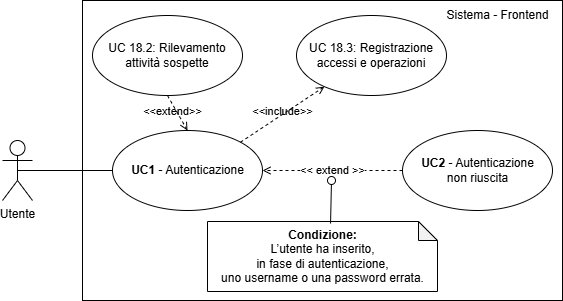

The diagram above was exported from draw.io. Its source (the exported page's mxGraphModel, read from the mxfile embedded in the PNG):
<mxGraphModel dx="1442" dy="785" grid="1" gridSize="10" guides="1" tooltips="1" connect="1" arrows="1" fold="1" page="1" pageScale="1" pageWidth="827" pageHeight="1169" math="0" shadow="0">
  <root>
    <mxCell id="0" />
    <mxCell id="1" parent="0" />
    <mxCell id="W-P5LznSFllw-9xyve2X-1" value="Utente" style="shape=umlActor;verticalLabelPosition=bottom;verticalAlign=top;html=1;outlineConnect=0;" parent="1" vertex="1">
      <mxGeometry x="120" y="270" width="30" height="60" as="geometry" />
    </mxCell>
    <mxCell id="aXAzPshJqaH6b7vRYqeg-2" value="" style="rounded=0;whiteSpace=wrap;html=1;" parent="1" vertex="1">
      <mxGeometry x="200" y="130" width="480" height="300" as="geometry" />
    </mxCell>
    <mxCell id="aXAzPshJqaH6b7vRYqeg-4" value="" style="ellipse;whiteSpace=wrap;html=1;" parent="1" vertex="1">
      <mxGeometry x="520" y="260" width="150" height="80" as="geometry" />
    </mxCell>
    <mxCell id="aXAzPshJqaH6b7vRYqeg-6" value="Sistema - Frontend" style="text;html=1;align=center;verticalAlign=middle;resizable=0;points=[];autosize=1;strokeColor=none;fillColor=none;" parent="1" vertex="1">
      <mxGeometry x="550" y="130" width="130" height="30" as="geometry" />
    </mxCell>
    <mxCell id="L3zeCZj3NgNKpNTWYfwx-1" value="" style="ellipse;whiteSpace=wrap;html=1;fontStyle=1" parent="1" vertex="1">
      <mxGeometry x="230" y="260" width="150" height="80" as="geometry" />
    </mxCell>
    <mxCell id="aXAzPshJqaH6b7vRYqeg-7" value="&lt;b&gt;UC1 &lt;/b&gt;- Autenticazione" style="text;html=1;align=center;verticalAlign=middle;resizable=0;points=[];autosize=1;strokeColor=none;fillColor=none;" parent="1" vertex="1">
      <mxGeometry x="235" y="285" width="140" height="30" as="geometry" />
    </mxCell>
    <mxCell id="L3zeCZj3NgNKpNTWYfwx-2" value="" style="endArrow=none;html=1;rounded=0;entryX=0;entryY=0.5;entryDx=0;entryDy=0;exitX=0.5;exitY=0.5;exitDx=0;exitDy=0;exitPerimeter=0;" parent="1" source="W-P5LznSFllw-9xyve2X-1" target="L3zeCZj3NgNKpNTWYfwx-1" edge="1">
      <mxGeometry width="50" height="50" relative="1" as="geometry">
        <mxPoint x="120" y="300" as="sourcePoint" />
        <mxPoint x="490" y="410" as="targetPoint" />
      </mxGeometry>
    </mxCell>
    <mxCell id="L3zeCZj3NgNKpNTWYfwx-3" value="&amp;lt;&amp;lt; extend &amp;gt;&amp;gt;" style="endArrow=open;dashed=1;html=1;rounded=0;exitX=0;exitY=0.5;exitDx=0;exitDy=0;entryX=1;entryY=0.5;entryDx=0;entryDy=0;" parent="1" source="aXAzPshJqaH6b7vRYqeg-4" target="L3zeCZj3NgNKpNTWYfwx-1" edge="1">
      <mxGeometry width="160" relative="1" as="geometry">
        <mxPoint x="390" y="440" as="sourcePoint" />
        <mxPoint x="550" y="440" as="targetPoint" />
      </mxGeometry>
    </mxCell>
    <mxCell id="L3zeCZj3NgNKpNTWYfwx-4" value="&lt;b&gt;UC2 &lt;/b&gt;- Autenticazione&lt;div&gt;non riuscita&lt;/div&gt;" style="text;html=1;align=center;verticalAlign=middle;resizable=0;points=[];autosize=1;strokeColor=none;fillColor=none;" parent="1" vertex="1">
      <mxGeometry x="525" y="280" width="140" height="40" as="geometry" />
    </mxCell>
    <mxCell id="L3zeCZj3NgNKpNTWYfwx-7" value="" style="shape=note;whiteSpace=wrap;html=1;backgroundOutline=1;darkOpacity=0.05;size=19;" parent="1" vertex="1">
      <mxGeometry x="325" y="351" width="230" height="70" as="geometry" />
    </mxCell>
    <mxCell id="L3zeCZj3NgNKpNTWYfwx-9" value="&lt;b&gt;Condizione:&lt;/b&gt;&lt;div&gt;&lt;div&gt;L’utente ha inserito,&lt;/div&gt;&lt;div&gt;in fase di&amp;nbsp;&lt;span style=&quot;background-color: transparent; color: light-dark(rgb(0, 0, 0), rgb(255, 255, 255));&quot;&gt;autenticazione,&lt;/span&gt;&lt;/div&gt;&lt;div&gt;&lt;span style=&quot;background-color: transparent; color: light-dark(rgb(0, 0, 0), rgb(255, 255, 255));&quot;&gt;uno username o una password errata.&lt;/span&gt;&lt;/div&gt;&lt;/div&gt;" style="text;html=1;align=center;verticalAlign=middle;resizable=0;points=[];autosize=1;strokeColor=none;fillColor=none;" parent="1" vertex="1">
      <mxGeometry x="325" y="351" width="230" height="70" as="geometry" />
    </mxCell>
    <mxCell id="tcPBl-CNBMQ11X6whor7-2" value="UC 18.2: Rilevamento attività sospette" style="ellipse;whiteSpace=wrap;html=1;fontStyle=0" parent="1" vertex="1">
      <mxGeometry x="210" y="145" width="150" height="80" as="geometry" />
    </mxCell>
    <mxCell id="tcPBl-CNBMQ11X6whor7-3" value="UC 18.3: Registrazione accessi e operazioni" style="ellipse;whiteSpace=wrap;html=1;fontStyle=0" parent="1" vertex="1">
      <mxGeometry x="414" y="145" width="150" height="80" as="geometry" />
    </mxCell>
    <mxCell id="Ko2b9tNrybGcKkTAaYmO-1" value="" style="html=1;verticalAlign=bottom;labelBackgroundColor=none;endArrow=oval;endFill=0;endSize=8;rounded=0;exitX=0.535;exitY=0.029;exitDx=0;exitDy=0;exitPerimeter=0;" parent="1" source="L3zeCZj3NgNKpNTWYfwx-9" edge="1">
      <mxGeometry width="160" relative="1" as="geometry">
        <mxPoint x="449.69000000000005" y="338.80999999999995" as="sourcePoint" />
        <mxPoint x="449" y="310" as="targetPoint" />
      </mxGeometry>
    </mxCell>
    <mxCell id="Ko2b9tNrybGcKkTAaYmO-2" value="&amp;lt;&amp;lt;include&amp;gt;&amp;gt;" style="html=1;verticalAlign=bottom;labelBackgroundColor=none;endArrow=open;endFill=0;dashed=1;rounded=0;exitX=1;exitY=0;exitDx=0;exitDy=0;" parent="1" source="L3zeCZj3NgNKpNTWYfwx-1" target="tcPBl-CNBMQ11X6whor7-3" edge="1">
      <mxGeometry x="-0.0663" y="-5" width="160" relative="1" as="geometry">
        <mxPoint x="330" y="300" as="sourcePoint" />
        <mxPoint x="490" y="300" as="targetPoint" />
        <mxPoint as="offset" />
      </mxGeometry>
    </mxCell>
    <mxCell id="Ko2b9tNrybGcKkTAaYmO-3" value="&amp;lt;&amp;lt;extend&amp;gt;&amp;gt;" style="html=1;verticalAlign=bottom;labelBackgroundColor=none;endArrow=open;endFill=0;dashed=1;rounded=0;exitX=0.5;exitY=1;exitDx=0;exitDy=0;entryX=0.5;entryY=0;entryDx=0;entryDy=0;" parent="1" source="tcPBl-CNBMQ11X6whor7-2" target="L3zeCZj3NgNKpNTWYfwx-1" edge="1">
      <mxGeometry x="0.2" y="-8" width="160" relative="1" as="geometry">
        <mxPoint x="330" y="300" as="sourcePoint" />
        <mxPoint x="490" y="300" as="targetPoint" />
        <mxPoint as="offset" />
      </mxGeometry>
    </mxCell>
  </root>
</mxGraphModel>